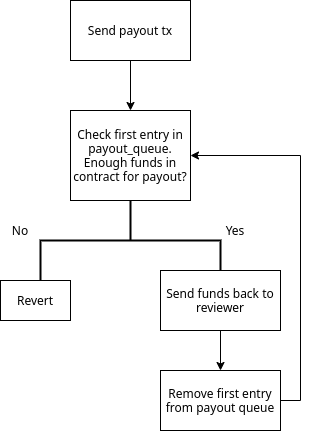

The diagram above was exported from draw.io. Its source (the exported page's mxGraphModel, read from the mxfile embedded in the PNG):
<mxGraphModel dx="1038" dy="558" grid="1" gridSize="10" guides="1" tooltips="1" connect="1" arrows="1" fold="1" page="1" pageScale="1" pageWidth="827" pageHeight="1169" math="0" shadow="0">
  <root>
    <mxCell id="0" />
    <mxCell id="1" parent="0" />
    <mxCell id="DA3cPmTy5O7V3fevvsUq-4" style="edgeStyle=orthogonalEdgeStyle;rounded=0;orthogonalLoop=1;jettySize=auto;html=1;exitX=0.5;exitY=1;exitDx=0;exitDy=0;" edge="1" parent="1" source="DA3cPmTy5O7V3fevvsUq-1" target="DA3cPmTy5O7V3fevvsUq-3">
      <mxGeometry relative="1" as="geometry" />
    </mxCell>
    <mxCell id="DA3cPmTy5O7V3fevvsUq-1" value="Send payout tx" style="rounded=0;whiteSpace=wrap;html=1;" vertex="1" parent="1">
      <mxGeometry x="340" y="40" width="120" height="60" as="geometry" />
    </mxCell>
    <mxCell id="DA3cPmTy5O7V3fevvsUq-3" value="Check first entry in payout_queue. Enough funds in contract for payout?" style="rounded=0;whiteSpace=wrap;html=1;" vertex="1" parent="1">
      <mxGeometry x="340" y="150" width="120" height="90" as="geometry" />
    </mxCell>
    <mxCell id="DA3cPmTy5O7V3fevvsUq-7" value="" style="strokeWidth=2;html=1;shape=mxgraph.flowchart.annotation_2;align=left;labelPosition=right;pointerEvents=1;direction=south;" vertex="1" parent="1">
      <mxGeometry x="310" y="240" width="180" height="80" as="geometry" />
    </mxCell>
    <mxCell id="DA3cPmTy5O7V3fevvsUq-8" value="No" style="text;html=1;strokeColor=none;fillColor=none;align=center;verticalAlign=middle;whiteSpace=wrap;rounded=0;" vertex="1" parent="1">
      <mxGeometry x="270" y="260" width="40" height="20" as="geometry" />
    </mxCell>
    <mxCell id="DA3cPmTy5O7V3fevvsUq-23" value="Yes" style="text;html=1;strokeColor=none;fillColor=none;align=center;verticalAlign=middle;whiteSpace=wrap;rounded=0;" vertex="1" parent="1">
      <mxGeometry x="480" y="260" width="50" height="20" as="geometry" />
    </mxCell>
    <mxCell id="DA3cPmTy5O7V3fevvsUq-25" style="edgeStyle=orthogonalEdgeStyle;rounded=0;orthogonalLoop=1;jettySize=auto;html=1;" edge="1" parent="1" source="DA3cPmTy5O7V3fevvsUq-24" target="DA3cPmTy5O7V3fevvsUq-26">
      <mxGeometry relative="1" as="geometry">
        <mxPoint x="490" y="420" as="targetPoint" />
      </mxGeometry>
    </mxCell>
    <mxCell id="DA3cPmTy5O7V3fevvsUq-24" value="Send funds back to reviewer" style="rounded=0;whiteSpace=wrap;html=1;" vertex="1" parent="1">
      <mxGeometry x="430" y="310" width="120" height="60" as="geometry" />
    </mxCell>
    <mxCell id="DA3cPmTy5O7V3fevvsUq-27" style="edgeStyle=orthogonalEdgeStyle;rounded=0;orthogonalLoop=1;jettySize=auto;html=1;exitX=1;exitY=0.5;exitDx=0;exitDy=0;entryX=1;entryY=0.5;entryDx=0;entryDy=0;" edge="1" parent="1" source="DA3cPmTy5O7V3fevvsUq-26" target="DA3cPmTy5O7V3fevvsUq-3">
      <mxGeometry relative="1" as="geometry" />
    </mxCell>
    <mxCell id="DA3cPmTy5O7V3fevvsUq-26" value="Remove first entry from payout queue" style="rounded=0;whiteSpace=wrap;html=1;" vertex="1" parent="1">
      <mxGeometry x="430" y="410" width="120" height="60" as="geometry" />
    </mxCell>
    <mxCell id="DA3cPmTy5O7V3fevvsUq-29" value="Revert" style="rounded=0;whiteSpace=wrap;html=1;" vertex="1" parent="1">
      <mxGeometry x="270" y="320" width="70" height="40" as="geometry" />
    </mxCell>
  </root>
</mxGraphModel>